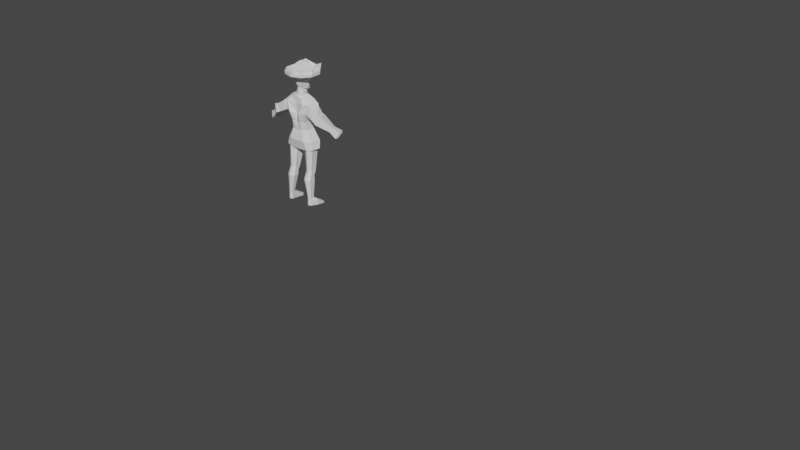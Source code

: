 # Source: pirate.blend  (saved by Blender 3.0.42; exported with 4.5.12 LTS)
import bpy
from mathutils import Matrix  # noqa: F401  (used for matrix-valued properties, if any)

bpy.ops.wm.read_factory_settings(use_empty=True)
scene = bpy.context.scene
scene.name = 'Scene'

# ---- collections
col_collection = bpy.data.collections.new('Collection'); scene.collection.children.link(col_collection)

# ---- world
world_world = bpy.data.worlds.new('World'); scene.world = world_world
world_world.use_nodes = True; world_world.node_tree.nodes.clear()
_N = world_world.node_tree.nodes; _L = world_world.node_tree.links
n0 = _N.new('ShaderNodeOutputWorld'); n0.name = 'World Output'; n0.location = (300, 300)
n1 = _N.new('ShaderNodeBackground'); n1.name = 'Background'; n1.location = (10, 300)
n1.inputs[0].default_value = (0.05088, 0.05088, 0.05088, 1.0)
_L.new(n1.outputs[0], n0.inputs[0])
n0.is_active_output = True
world_world.color = (0.05088, 0.05088, 0.05088)
world_world.use_sun_shadow = False
world_world.sun_shadow_jitter_overblur = 0.0

# ---- meshes
me_cylinder_002 = bpy.data.meshes.new('Cylinder.002')
me_cylinder_002.from_pydata([(6.671, 93.47, -1.213), (5.684, 95.24, 8.191), (7.895, 92.77, -1.213), (7.839, 94.0, 8.191), (7.895, 90.87, -1.213), (7.839, 90.66, 8.373), (6.671, 90.16, -1.213), (5.684, 89.41, 8.373), (5.446, 90.87, -1.213), (3.529, 90.66, 8.373), (5.446, 92.28, -1.213), (3.529, 93.51, 8.191), (5.684, 96.35, 12.46), (7.533, 95.28, 12.46), (7.533, 92.34, 12.98), (5.684, 91.28, 12.98), (3.836, 92.34, 12.98), (3.836, 95.28, 12.46), (4.682, 98.99, 25.1), (7.769, 97.21, 25.2), (7.883, 93.03, 24.59), (5.684, 91.2, 24.85), (2.536, 93.18, 24.88), (1.586, 97.24, 24.72), (5.684, 90.88, 11.74), (3.739, 92.0, 11.74), (7.63, 94.14, 11.05), (7.63, 92.0, 11.74), (3.739, 94.14, 11.05), (5.684, 95.26, 11.05), (0.0, 99.02, 25.11), (0.0, 91.2, 24.59), (0.0, 93.16, 24.62), (0.0, 97.31, 24.73), (2.908, 101.2, 30.57), (8.779, 98.03, 29.42), (7.806, 92.72, 28.92), (4.356, 89.98, 29.97), (0.0, 100.5, 30.4), (0.0, 90.0, 29.72), (2.135, 100.4, 35.05), (5.573, 97.16, 35.59), (4.776, 93.16, 35.25), (2.932, 91.2, 35.48), (0.0, 100.4, 35.06), (0.0, 91.2, 35.22), (1.614, 99.64, 39.61), (5.541, 96.65, 40.19), (4.631, 92.18, 39.75), (2.524, 90.36, 40.01), (0.0, 99.64, 39.61), (0.0, 91.2, 39.94), (1.73, 100.5, 44.39), (7.046, 98.3, 44.85), (5.976, 90.75, 44.96), (2.8, 88.94, 44.69), (0.0, 98.47, 44.39), (0.0, 91.2, 44.39), (4.251, 98.8, 49.65), (8.865, 97.6, 49.62), (7.796, 91.52, 49.84), (5.32, 89.7, 50.09), (0.0, 98.47, 49.51), (0.0, 91.2, 49.51), (2.497, 98.47, 51.77), (7.112, 96.65, 52.03), (6.042, 93.02, 51.77), (3.567, 91.2, 52.03), (0.0, 98.47, 51.77), (0.0, 91.2, 51.77), (0.0, 98.47, 53.23), (3.422, 96.65, 53.49), (2.353, 93.02, 53.23), (0.0, 91.2, 53.49), (0.0, 98.47, 53.23), (0.0, 91.2, 53.23), (8.76, 90.93, 48.94), (9.762, 97.01, 48.5), (11.59, 90.55, 42.32), (9.764, 96.9, 42.23), (13.73, 91.67, 45.78), (12.37, 96.84, 45.4), (13.76, 89.96, 41.27), (10.31, 96.82, 41.16), (15.96, 91.7, 45.28), (13.3, 97.31, 44.85), (19.34, 94.44, 37.48), (17.49, 98.11, 37.42), (20.52, 95.38, 39.63), (19.09, 98.38, 39.4), (22.29, 95.16, 34.66), (19.7, 100.3, 34.57), (23.94, 96.46, 37.66), (21.94, 100.7, 37.34), (22.85, 96.41, 34.57), (21.09, 99.92, 34.51), (23.98, 97.3, 36.62), (22.61, 100.2, 36.39), (8.365, 92.25, 25.15), (9.486, 96.91, 25.52), (0.0, 91.04, 25.29), (5.505, 91.04, 25.54), (4.427, 99.81, 25.53), (0.0, 99.85, 25.54), (6.671, 95.12, -2.594), (9.236, 94.41, -2.594), (7.895, 90.87, -2.33), (6.671, 90.16, -2.33), (5.446, 90.87, -2.33), (5.446, 93.93, -2.594), (6.69, 94.92, -5.646), (9.255, 94.22, -5.646), (7.915, 90.67, -5.382), (6.69, 89.96, -5.382), (5.465, 90.67, -5.382), (5.465, 93.73, -5.646), (6.671, 99.81, -5.471), (9.236, 99.1, -5.471), (5.446, 98.62, -5.471), (6.69, 99.62, -6.296), (9.255, 98.91, -6.296), (5.465, 98.42, -6.296)], [], [(0, 1, 3, 2), (2, 3, 5, 4), (4, 5, 7, 6), (6, 7, 9, 8), (25, 24, 15, 16), (8, 9, 11, 10), (10, 11, 1, 0), (0, 2, 105, 104), (17, 16, 22, 23), (27, 26, 13, 14), (28, 25, 16, 17), (26, 29, 12, 13), (24, 27, 14, 15), (29, 28, 17, 12), (18, 23, 33, 30), (15, 14, 20, 21), (13, 12, 18, 19), (12, 17, 23, 18), (16, 15, 21, 22), (14, 13, 19, 20), (1, 11, 28, 29), (7, 5, 27, 24), (3, 1, 29, 26), (11, 9, 25, 28), (5, 3, 26, 27), (9, 7, 24, 25), (23, 22, 32, 33), (22, 21, 31, 32), (98, 99, 35, 36), (100, 101, 37, 39), (101, 98, 36, 37), (99, 102, 34, 35), (102, 103, 38, 34), (34, 38, 44, 40), (36, 35, 41, 42), (39, 37, 43, 45), (37, 36, 42, 43), (35, 34, 40, 41), (40, 44, 50, 46), (42, 41, 47, 48), (45, 43, 49, 51), (43, 42, 48, 49), (41, 40, 46, 47), (46, 50, 56, 52), (48, 47, 53, 54), (51, 49, 55, 57), (49, 48, 54, 55), (47, 46, 52, 53), (52, 56, 62, 58), (60, 54, 76), (57, 55, 61, 63), (55, 54, 60, 61), (53, 52, 58, 59), (58, 62, 68, 64), (60, 59, 65, 66), (63, 61, 67, 69), (61, 60, 66, 67), (59, 58, 64, 65), (64, 68, 74, 70), (66, 65, 71, 72), (69, 67, 73, 75), (67, 66, 72, 73), (65, 64, 70, 71), (59, 60, 76, 77), (53, 59, 77), (77, 76, 80, 81), (79, 81, 85, 83), (53, 77, 81, 79), (54, 53, 79, 78), (76, 54, 78, 80), (84, 82, 86, 88), (81, 80, 84, 85), (80, 78, 82, 84), (78, 79, 83, 82), (87, 89, 93, 91), (82, 83, 87, 86), (83, 85, 89, 87), (85, 84, 88, 89), (93, 92, 96, 97), (89, 88, 92, 93), (88, 86, 90, 92), (86, 87, 91, 90), (94, 95, 97, 96), (92, 90, 94, 96), (90, 91, 95, 94), (91, 93, 97, 95), (71, 70, 73, 72), (18, 30, 103, 102), (19, 18, 102, 99), (21, 20, 98, 101), (31, 21, 101, 100), (20, 19, 99, 98), (107, 108, 114, 113), (4, 6, 107, 106), (10, 0, 104, 109), (6, 8, 108, 107), (2, 4, 106, 105), (8, 10, 109, 108), (110, 111, 112, 113, 114, 115), (105, 106, 112, 111), (108, 109, 115, 114), (106, 107, 113, 112), (105, 111, 120, 117), (111, 110, 119, 120), (116, 117, 120, 119), (118, 116, 119, 121), (110, 115, 121, 119), (115, 109, 118, 121), (104, 105, 117, 116), (109, 104, 116, 118)])
_uv = me_cylinder_002.uv_layers.new(name='UVMap')
_uv.uv.foreach_set('vector', [1.0, 0.5, 1.0, 1.0, 0.8333, 1.0, 0.8333, 0.5, 0.8333, 0.5, 0.8333, 1.0, 0.6667, 1.0, 0.6667, 0.5, 0.6667, 0.5, 0.6667, 1.0, 0.5, 1.0, 0.5, 0.5, 0.5, 0.5, 0.5, 1.0, 0.3333, 1.0, 0.3333, 0.5, 0.3333, 1.0, 0.5, 1.0, 0.5, 1.0, 0.3333, 1.0, 0.3333, 0.5, 0.3333, 1.0, 0.1667, 1.0, 0.1667, 0.5, 0.1667, 0.5, 0.1667, 1.0, -8.941e-08, 1.0, -8.941e-08, 0.5, 1.0, 0.5, 0.8333, 0.5, 0.8333, 0.5, 1.0, 0.5, 0.1667, 1.0, 0.3333, 1.0, 0.3333, 1.0, 0.1667, 1.0, 0.6667, 1.0, 0.8333, 1.0, 0.8333, 1.0, 0.6667, 1.0, 0.1667, 1.0, 0.3333, 1.0, 0.3333, 1.0, 0.1667, 1.0, 0.8333, 1.0, 1.0, 1.0, 1.0, 1.0, 0.8333, 1.0, 0.5, 1.0, 0.6667, 1.0, 0.6667, 1.0, 0.5, 1.0, -8.941e-08, 1.0, 0.1667, 1.0, 0.1667, 1.0, -8.941e-08, 1.0, -8.941e-08, 1.0, 0.1667, 1.0, 0.1667, 1.0, -8.941e-08, 1.0, 0.5, 1.0, 0.6667, 1.0, 0.6667, 1.0, 0.5, 1.0, 0.8333, 1.0, 1.0, 1.0, 1.0, 1.0, 0.8333, 1.0, -8.941e-08, 1.0, 0.1667, 1.0, 0.1667, 1.0, -8.941e-08, 1.0, 0.3333, 1.0, 0.5, 1.0, 0.5, 1.0, 0.3333, 1.0, 0.6667, 1.0, 0.8333, 1.0, 0.8333, 1.0, 0.6667, 1.0, -8.941e-08, 1.0, 0.1667, 1.0, 0.1667, 1.0, -8.941e-08, 1.0, 0.5, 1.0, 0.6667, 1.0, 0.6667, 1.0, 0.5, 1.0, 0.8333, 1.0, 1.0, 1.0, 1.0, 1.0, 0.8333, 1.0, 0.1667, 1.0, 0.3333, 1.0, 0.3333, 1.0, 0.1667, 1.0, 0.6667, 1.0, 0.8333, 1.0, 0.8333, 1.0, 0.6667, 1.0, 0.3333, 1.0, 0.5, 1.0, 0.5, 1.0, 0.3333, 1.0, 0.1667, 1.0, 0.3333, 1.0, 0.3333, 1.0, 0.1667, 1.0, 0.3333, 1.0, 0.5, 1.0, 0.5, 1.0, 0.3333, 1.0, 0.6667, 1.0, 0.8333, 1.0, 0.8333, 1.0, 0.6667, 1.0, 0.5, 1.0, 0.5, 1.0, 0.5, 1.0, 0.5, 1.0, 0.5, 1.0, 0.6667, 1.0, 0.6667, 1.0, 0.5, 1.0, 0.8333, 1.0, 1.0, 1.0, 1.0, 1.0, 0.8333, 1.0, -8.941e-08, 1.0, -8.941e-08, 1.0, -8.941e-08, 1.0, -8.941e-08, 1.0, -8.941e-08, 1.0, -8.941e-08, 1.0, -8.941e-08, 1.0, -8.941e-08, 1.0, 0.6667, 1.0, 0.8333, 1.0, 0.8333, 1.0, 0.6667, 1.0, 0.5, 1.0, 0.5, 1.0, 0.5, 1.0, 0.5, 1.0, 0.5, 1.0, 0.6667, 1.0, 0.6667, 1.0, 0.5, 1.0, 0.8333, 1.0, 1.0, 1.0, 1.0, 1.0, 0.8333, 1.0, -8.941e-08, 1.0, -8.941e-08, 1.0, -8.941e-08, 1.0, -8.941e-08, 1.0, 0.6667, 1.0, 0.8333, 1.0, 0.8333, 1.0, 0.6667, 1.0, 0.5, 1.0, 0.5, 1.0, 0.5, 1.0, 0.5, 1.0, 0.5, 1.0, 0.6667, 1.0, 0.6667, 1.0, 0.5, 1.0, 0.8333, 1.0, 1.0, 1.0, 1.0, 1.0, 0.8333, 1.0, -8.941e-08, 1.0, -8.941e-08, 1.0, -8.941e-08, 1.0, -8.941e-08, 1.0, 0.6667, 1.0, 0.8333, 1.0, 0.8333, 1.0, 0.6667, 1.0, 0.5, 1.0, 0.5, 1.0, 0.5, 1.0, 0.5, 1.0, 0.5, 1.0, 0.6667, 1.0, 0.6667, 1.0, 0.5, 1.0, 0.8333, 1.0, 1.0, 1.0, 1.0, 1.0, 0.8333, 1.0, -8.941e-08, 1.0, -8.941e-08, 1.0, -8.941e-08, 1.0, -8.941e-08, 1.0, 0.6667, 1.0, 0.6667, 1.0, 0.6667, 1.0, 0.5, 1.0, 0.5, 1.0, 0.5, 1.0, 0.5, 1.0, 0.5, 1.0, 0.6667, 1.0, 0.6667, 1.0, 0.5, 1.0, 0.8333, 1.0, 1.0, 1.0, 1.0, 1.0, 0.8333, 1.0, -8.941e-08, 1.0, -8.941e-08, 1.0, -8.941e-08, 1.0, -8.941e-08, 1.0, 0.6667, 1.0, 0.8333, 1.0, 0.8333, 1.0, 0.6667, 1.0, 0.5, 1.0, 0.5, 1.0, 0.5, 1.0, 0.5, 1.0, 0.5, 1.0, 0.6667, 1.0, 0.6667, 1.0, 0.5, 1.0, 0.8333, 1.0, 1.0, 1.0, 1.0, 1.0, 0.8333, 1.0, -8.941e-08, 1.0, -8.941e-08, 1.0, -8.941e-08, 1.0, -8.941e-08, 1.0, 0.6667, 1.0, 0.8333, 1.0, 0.8333, 1.0, 0.6667, 1.0, 0.5, 1.0, 0.5, 1.0, 0.5, 1.0, 0.5, 1.0, 0.5, 1.0, 0.6667, 1.0, 0.6667, 1.0, 0.5, 1.0, 0.8333, 1.0, 1.0, 1.0, 1.0, 1.0, 0.8333, 1.0, 0.8333, 1.0, 0.6667, 1.0, 0.6667, 1.0, 0.8333, 1.0, 0.8333, 1.0, 0.8333, 1.0, 0.8333, 1.0, 0.8333, 1.0, 0.6667, 1.0, 0.6667, 1.0, 0.8333, 1.0, 0.8333, 1.0, 0.8333, 1.0, 0.8333, 1.0, 0.8333, 1.0, 0.8333, 1.0, 0.8333, 1.0, 0.8333, 1.0, 0.8333, 1.0, 0.6667, 1.0, 0.8333, 1.0, 0.8333, 1.0, 0.6667, 1.0, 0.6667, 1.0, 0.6667, 1.0, 0.6667, 1.0, 0.6667, 1.0, 0.6667, 1.0, 0.6667, 1.0, 0.6667, 1.0, 0.6667, 1.0, 0.8333, 1.0, 0.6667, 1.0, 0.6667, 1.0, 0.8333, 1.0, 0.6667, 1.0, 0.6667, 1.0, 0.6667, 1.0, 0.6667, 1.0, 0.6667, 1.0, 0.8333, 1.0, 0.8333, 1.0, 0.6667, 1.0, 0.8333, 1.0, 0.8333, 1.0, 0.8333, 1.0, 0.8333, 1.0, 0.6667, 1.0, 0.8333, 1.0, 0.8333, 1.0, 0.6667, 1.0, 0.8333, 1.0, 0.8333, 1.0, 0.8333, 1.0, 0.8333, 1.0, 0.8333, 1.0, 0.6667, 1.0, 0.6667, 1.0, 0.8333, 1.0, 0.8333, 1.0, 0.6667, 1.0, 0.6667, 1.0, 0.8333, 1.0, 0.8333, 1.0, 0.6667, 1.0, 0.6667, 1.0, 0.8333, 1.0, 0.6667, 1.0, 0.6667, 1.0, 0.6667, 1.0, 0.6667, 1.0, 0.6667, 1.0, 0.8333, 1.0, 0.8333, 1.0, 0.6667, 1.0, 0.6667, 1.0, 0.8333, 1.0, 0.8333, 1.0, 0.6667, 1.0, 0.6667, 1.0, 0.6667, 1.0, 0.6667, 1.0, 0.6667, 1.0, 0.6667, 1.0, 0.8333, 1.0, 0.8333, 1.0, 0.6667, 1.0, 0.8333, 1.0, 0.8333, 1.0, 0.8333, 1.0, 0.8333, 1.0, 0.8333, 1.0, 1.0, 1.0, 0.5, 1.0, 0.6667, 1.0, -8.941e-08, 1.0, -8.941e-08, 1.0, -8.941e-08, 1.0, -8.941e-08, 1.0, 0.8333, 1.0, 1.0, 1.0, 1.0, 1.0, 0.8333, 1.0, 0.5, 1.0, 0.6667, 1.0, 0.6667, 1.0, 0.5, 1.0, 0.5, 1.0, 0.5, 1.0, 0.5, 1.0, 0.5, 1.0, 0.6667, 1.0, 0.8333, 1.0, 0.8333, 1.0, 0.6667, 1.0, 0.5, 0.5, 0.3333, 0.5, 0.3333, 0.5, 0.5, 0.5, 0.6667, 0.5, 0.5, 0.5, 0.5, 0.5, 0.6667, 0.5, 0.1667, 0.5, -8.941e-08, 0.5, -8.941e-08, 0.5, 0.1667, 0.5, 0.5, 0.5, 0.3333, 0.5, 0.3333, 0.5, 0.5, 0.5, 0.8333, 0.5, 0.6667, 0.5, 0.6667, 0.5, 0.8333, 0.5, 0.3333, 0.5, 0.1667, 0.5, 0.1667, 0.5, 0.3333, 0.5, 0.75, 0.49, 0.9578, 0.37, 0.9578, 0.13, 0.75, 0.01, 0.5422, 0.13, 0.5422, 0.37, 0.8333, 0.5, 0.6667, 0.5, 0.6667, 0.5, 0.8333, 0.5, 0.3333, 0.5, 0.1667, 0.5, 0.1667, 0.5, 0.3333, 0.5, 0.6667, 0.5, 0.5, 0.5, 0.5, 0.5, 0.6667, 0.5, 0.8333, 0.5, 0.8333, 0.5, 0.8333, 0.5, 0.8333, 0.5, 0.9578, 0.37, 0.75, 0.49, 0.75, 0.49, 0.9578, 0.37, 1.0, 0.5, 0.8333, 0.5, 0.8333, 0.5, 1.0, 0.5, 0.1667, 0.5, -8.941e-08, 0.5, -8.941e-08, 0.5, 0.1667, 0.5, 0.75, 0.49, 0.5422, 0.37, 0.5422, 0.37, 0.75, 0.49, 0.1667, 0.5, 0.1667, 0.5, 0.1667, 0.5, 0.1667, 0.5, 1.0, 0.5, 0.8333, 0.5, 0.8333, 0.5, 1.0, 0.5, 0.1667, 0.5, -8.941e-08, 0.5, -8.941e-08, 0.5, 0.1667, 0.5])
me_cylinder_002.use_remesh_fix_poles = True
me_cylinder_002.use_remesh_preserve_attributes = False
me_cylinder_002.update()
me_sphere = bpy.data.meshes.new('Sphere')
me_sphere.from_pydata([], [], [])
_uv = me_sphere.uv_layers.new(name='UVMap')
_uv.uv.foreach_set('vector', [])
me_sphere.use_remesh_fix_poles = True
me_sphere.use_remesh_preserve_attributes = False
me_sphere.update()
me_sphere_001 = bpy.data.meshes.new('Sphere.001')
me_sphere_001.from_pydata([(0.0, 0.6872, 1.216), (0.0, 1.012, 0.9991), (0.0, 1.228, 0.6747), (0.0, 1.304, 0.292), (0.0, 1.228, -0.09071), (0.0, 1.073, -0.5341), (0.2706, 0.5751, 1.216), (0.5, 0.8045, 0.9991), (0.6533, 0.9578, 0.6747), (0.7071, 1.012, 0.292), (0.6533, 0.9578, -0.09071), (0.673, 0.7641, -0.5206), (0.3827, 0.3045, 1.216), (0.7071, 0.3045, 0.9991), (0.9239, 0.3045, 0.6747), (1.0, 0.3045, 0.292), (0.9239, 0.3045, -0.09071), (0.8801, 0.2641, -0.5206), (0.2706, 0.03389, 1.216), (0.5, -0.1955, 0.9991), (0.6533, -0.3488, 0.6747), (0.7071, -0.4026, 0.292), (0.6533, -0.4993, -0.09071), (0.5, -0.4487, -0.4151), (0.0, -0.07819, 1.216), (0.0, -0.4026, 0.9991), (0.0, -0.6194, 0.6747), (0.0, -0.6955, 0.292), (0.0, -0.7699, -0.09071), (0.0, -0.6558, -0.4151), (0.0, 0.3045, 1.292), (0.0, 1.012, -1.033), (0.0, 0.6872, -1.16), (0.5744, 0.7641, -1.091), (0.3361, 0.5751, -1.16), (0.7815, 0.2641, -0.8169), (0.4481, 0.3045, -0.9758), (0.3768, -0.3018, -0.819), (0.0, -0.4729, -0.7837), (0.3835, 0.5457, -2.096), (0.0, 0.6577, -2.096), (0.4955, 0.2751, -1.912), (0.5416, -0.363, -1.604), (0.3835, 0.004455, -1.793), (0.0, -0.5825, -1.576), (0.0, -0.1076, -1.793), (0.0, 0.2751, -1.869)], [], [(5, 4, 10, 11), (3, 2, 8, 9), (1, 0, 6, 7), (4, 3, 9, 10), (2, 1, 7, 8), (0, 30, 6), (10, 9, 15, 16), (8, 7, 13, 14), (6, 30, 12), (11, 10, 16, 17), (9, 8, 14, 15), (7, 6, 12, 13), (14, 13, 19, 20), (12, 30, 18), (23, 29, 38, 37), (17, 16, 22, 23), (15, 14, 20, 21), (13, 12, 18, 19), (5, 11, 33, 31), (16, 15, 21, 22), (17, 23, 37, 35), (23, 22, 28, 29), (21, 20, 26, 27), (19, 18, 24, 25), (11, 17, 35, 33), (22, 21, 27, 28), (20, 19, 25, 26), (18, 30, 24), (32, 31, 33, 34), (37, 38, 44, 42), (34, 33, 35, 36), (32, 34, 39, 40), (34, 36, 41, 39), (36, 35, 37), (46, 40, 39), (46, 39, 41), (46, 41, 43), (46, 43, 45), (43, 42, 44, 45), (37, 42, 43, 41, 36)])
_uv = me_sphere_001.uv_layers.new(name='UVMap')
_uv.uv.foreach_set('vector', [0.75, 0.25, 0.75, 0.375, 0.625, 0.375, 0.625, 0.25, 0.75, 0.5, 0.75, 0.625, 0.625, 0.625, 0.625, 0.5, 0.75, 0.75, 0.75, 0.875, 0.625, 0.875, 0.625, 0.75, 0.75, 0.375, 0.75, 0.5, 0.625, 0.5, 0.625, 0.375, 0.75, 0.625, 0.75, 0.75, 0.625, 0.75, 0.625, 0.625, 0.75, 0.875, 0.6875, 1.0, 0.625, 0.875, 0.625, 0.375, 0.625, 0.5, 0.5, 0.5, 0.5, 0.375, 0.625, 0.625, 0.625, 0.75, 0.5, 0.75, 0.5, 0.625, 0.625, 0.875, 0.5625, 1.0, 0.5, 0.875, 0.625, 0.25, 0.625, 0.375, 0.5, 0.375, 0.5, 0.25, 0.625, 0.5, 0.625, 0.625, 0.5, 0.625, 0.5, 0.5, 0.625, 0.75, 0.625, 0.875, 0.5, 0.875, 0.5, 0.75, 0.5, 0.625, 0.5, 0.75, 0.375, 0.75, 0.375, 0.625, 0.5, 0.875, 0.4375, 1.0, 0.375, 0.875, 0.375, 0.25, 0.25, 0.25, 0.25, 0.25, 0.375, 0.25, 0.5, 0.25, 0.5, 0.375, 0.375, 0.375, 0.375, 0.25, 0.5, 0.5, 0.5, 0.625, 0.375, 0.625, 0.375, 0.5, 0.5, 0.75, 0.5, 0.875, 0.375, 0.875, 0.375, 0.75, 0.75, 0.25, 0.625, 0.25, 0.625, 0.25, 0.75, 0.25, 0.5, 0.375, 0.5, 0.5, 0.375, 0.5, 0.375, 0.375, 0.5, 0.25, 0.375, 0.25, 0.375, 0.25, 0.5, 0.25, 0.375, 0.25, 0.375, 0.375, 0.25, 0.375, 0.25, 0.25, 0.375, 0.5, 0.375, 0.625, 0.25, 0.625, 0.25, 0.5, 0.375, 0.75, 0.375, 0.875, 0.25, 0.875, 0.25, 0.75, 0.625, 0.25, 0.5, 0.25, 0.5, 0.25, 0.625, 0.25, 0.375, 0.375, 0.375, 0.5, 0.25, 0.5, 0.25, 0.375, 0.375, 0.625, 0.375, 0.75, 0.25, 0.75, 0.25, 0.625, 0.375, 0.875, 0.3125, 1.0, 0.25, 0.875, 0.75, 0.125, 0.75, 0.25, 0.625, 0.25, 0.625, 0.125, 0.375, 0.25, 0.25, 0.25, 0.25, 0.25, 0.375, 0.25, 0.625, 0.125, 0.625, 0.25, 0.5, 0.25, 0.5, 0.125, 0.75, 0.125, 0.625, 0.125, 0.625, 0.125, 0.75, 0.125, 0.625, 0.125, 0.5, 0.125, 0.5, 0.125, 0.625, 0.125, 0.5, 0.125, 0.5, 0.25, 0.375, 0.25, 0.6875, 0.0, 0.75, 0.125, 0.625, 0.125, 0.5625, 0.0, 0.625, 0.125, 0.5, 0.125, 0.4375, 0.0, 0.5, 0.125, 0.375, 0.125, 0.3125, 0.0, 0.375, 0.125, 0.25, 0.125, 0.375, 0.125, 0.375, 0.25, 0.25, 0.25, 0.25, 0.125, 0.375, 0.25, 0.375, 0.25, 0.375, 0.125, 0.5, 0.125, 0.5, 0.125])
me_sphere_001.use_remesh_fix_poles = True
me_sphere_001.use_remesh_preserve_attributes = False
me_sphere_001.update()
me_cylinder = bpy.data.meshes.new('Cylinder')
me_cylinder.from_pydata([(0.0, 1.0, -0.6891), (0.0, 1.0, 1.37), (0.5878, 0.809, -3.723), (0.5878, 0.809, -1.664), (0.9511, 0.309, -0.6892), (0.9511, 0.309, 1.37), (0.9511, -0.309, -0.6327), (0.9511, -0.309, 1.427), (0.5878, -0.809, -0.6326), (0.5878, -0.809, 1.427), (-8.742e-08, -1.0, -0.6326), (-8.742e-08, -1.0, 1.427), (-0.5878, -0.809, -0.6326), (-0.5878, -0.809, 1.427), (-0.9511, -0.309, -0.6326), (-0.9511, -0.309, 1.427), (-0.9511, 0.309, -0.6891), (-0.9511, 0.309, 1.37), (-0.5878, 0.809, -3.723), (-0.5878, 0.809, -1.664), (0.0, 0.5201, 2.078), (0.0, 0.5209, 2.291), (0.3057, 0.4207, 1.487), (0.3062, 0.4214, 1.707), (0.4946, 0.1607, 2.078), (0.4954, 0.161, 2.291), (0.4946, -0.1607, 2.082), (0.4954, -0.161, 2.294), (0.3057, -0.4207, 2.082), (0.3062, -0.4214, 2.294), (-4.547e-08, -0.5201, 2.082), (-4.554e-08, -0.5209, 2.294), (-0.3057, -0.4207, 2.082), (-0.3062, -0.4214, 2.294), (-0.4946, -0.1607, 2.082), (-0.4954, -0.161, 2.294), (-0.4946, 0.1607, 2.078), (-0.4954, 0.161, 2.291), (-0.3057, 0.4207, 1.487), (-0.3062, 0.4214, 1.707), (-1.907e-06, 0.3339, -5.521), (-1.907e-06, 0.5402, -2.105), (-1.907e-06, 0.5402, 2.118), (0.3175, 0.1032, -5.521), (0.5138, 0.1669, -2.105), (0.5138, 0.1669, 2.118), (0.1962, -0.2701, -5.521), (0.3175, -0.437, -2.105), (0.3175, -0.437, 2.118), (-1.937e-06, -2.09e-07, -6.825), (-0.1962, -0.2701, -5.521), (-0.3175, -0.437, -2.105), (-0.3175, -0.437, 2.118), (-0.3175, 0.1032, -5.521), (-0.5138, 0.1669, -2.105), (-0.5138, 0.1669, 2.118)], [], [(0, 2, 3, 1), (2, 4, 5, 3), (4, 6, 7, 5), (6, 8, 9, 7), (8, 10, 11, 9), (10, 12, 13, 11), (12, 14, 15, 13), (14, 16, 17, 15), (16, 18, 19, 17), (18, 0, 1, 19), (7, 9, 29, 27), (17, 19, 39, 37), (4, 2, 22, 24), (14, 12, 32, 34), (3, 5, 25, 23), (13, 15, 35, 33), (10, 8, 28, 30), (0, 18, 38, 20), (9, 11, 31, 29), (19, 1, 21, 39), (6, 4, 24, 26), (16, 14, 34, 36), (2, 0, 20, 22), (5, 7, 27, 25), (15, 17, 37, 35), (1, 3, 23, 21), (12, 10, 30, 32), (11, 13, 33, 31), (8, 6, 26, 28), (18, 16, 36, 38), (24, 22, 34), (25, 29, 37), (22, 20, 38), (38, 36, 22), (36, 34, 22), (34, 32, 26), (32, 30, 26), (30, 28, 26), (26, 24, 34), (21, 23, 25), (25, 27, 29), (29, 31, 33), (33, 35, 29), (35, 37, 29), (37, 39, 21), (21, 25, 37), (41, 40, 43, 44), (42, 41, 44, 45), (40, 49, 43), (44, 43, 46, 47), (45, 44, 47, 48), (43, 49, 46), (47, 46, 50, 51), (48, 47, 51, 52), (46, 49, 50), (51, 50, 53, 54), (52, 51, 54, 55), (50, 49, 53), (54, 53, 40, 41), (55, 54, 41, 42), (53, 49, 40)])
_uv = me_cylinder.uv_layers.new(name='UVMap')
_uv.uv.foreach_set('vector', [1.0, 0.5, 0.9, 0.5, 0.9, 1.0, 1.0, 1.0, 0.9, 0.5, 0.8, 0.5, 0.8, 1.0, 0.9, 1.0, 0.8, 0.5, 0.7, 0.5, 0.7, 1.0, 0.8, 1.0, 0.7, 0.5, 0.6, 0.5, 0.6, 1.0, 0.7, 1.0, 0.6, 0.5, 0.5, 0.5, 0.5, 1.0, 0.6, 1.0, 0.5, 0.5, 0.4, 0.5, 0.4, 1.0, 0.5, 1.0, 0.4, 0.5, 0.3, 0.5, 0.3, 1.0, 0.4, 1.0, 0.3, 0.5, 0.2, 0.5, 0.2, 1.0, 0.3, 1.0, 0.2, 0.5, 0.1, 0.5, 0.1, 1.0, 0.2, 1.0, 0.1, 0.5, -7.451e-08, 0.5, -7.451e-08, 1.0, 0.1, 1.0, 0.7, 1.0, 0.6, 1.0, 0.6, 1.0, 0.7, 1.0, 0.2, 1.0, 0.1, 1.0, 0.1, 1.0, 0.2, 1.0, 0.8, 0.5, 0.9, 0.5, 0.9, 0.5, 0.8, 0.5, 0.3, 0.5, 0.4, 0.5, 0.4, 0.5, 0.3, 0.5, 0.9, 1.0, 0.8, 1.0, 0.8, 1.0, 0.9, 1.0, 0.4, 1.0, 0.3, 1.0, 0.3, 1.0, 0.4, 1.0, 0.5, 0.5, 0.6, 0.5, 0.6, 0.5, 0.5, 0.5, -7.451e-08, 0.5, 0.1, 0.5, 0.1, 0.5, -7.451e-08, 0.5, 0.6, 1.0, 0.5, 1.0, 0.5, 1.0, 0.6, 1.0, 0.1, 1.0, -7.451e-08, 1.0, -7.451e-08, 1.0, 0.1, 1.0, 0.7, 0.5, 0.8, 0.5, 0.8, 0.5, 0.7, 0.5, 0.2, 0.5, 0.3, 0.5, 0.3, 0.5, 0.2, 0.5, 0.9, 0.5, 1.0, 0.5, 1.0, 0.5, 0.9, 0.5, 0.8, 1.0, 0.7, 1.0, 0.7, 1.0, 0.8, 1.0, 0.3, 1.0, 0.2, 1.0, 0.2, 1.0, 0.3, 1.0, 1.0, 1.0, 0.9, 1.0, 0.9, 1.0, 1.0, 1.0, 0.4, 0.5, 0.5, 0.5, 0.5, 0.5, 0.4, 0.5, 0.5, 1.0, 0.4, 1.0, 0.4, 1.0, 0.5, 1.0, 0.6, 0.5, 0.7, 0.5, 0.7, 0.5, 0.6, 0.5, 0.1, 0.5, 0.2, 0.5, 0.2, 0.5, 0.1, 0.5, 0.8, 0.5, 0.9, 0.5, 0.3, 0.5, 0.8, 1.0, 0.6, 1.0, 0.2, 1.0, 0.9, 0.5, -7.451e-08, 0.5, 0.1, 0.5, 0.1, 0.5, 0.2, 0.5, 0.9, 0.5, 0.2, 0.5, 0.3, 0.5, 0.9, 0.5, 0.3, 0.5, 0.4, 0.5, 0.7, 0.5, 0.4, 0.5, 0.5, 0.5, 0.7, 0.5, 0.5, 0.5, 0.6, 0.5, 0.7, 0.5, 0.7, 0.5, 0.8, 0.5, 0.3, 0.5, -7.451e-08, 1.0, 0.9, 1.0, 0.8, 1.0, 0.8, 1.0, 0.7, 1.0, 0.6, 1.0, 0.6, 1.0, 0.5, 1.0, 0.4, 1.0, 0.4, 1.0, 0.3, 1.0, 0.6, 1.0, 0.3, 1.0, 0.2, 1.0, 0.6, 1.0, 0.2, 1.0, 0.1, 1.0, -7.451e-08, 1.0, -7.451e-08, 1.0, 0.8, 1.0, 0.2, 1.0, 0.6, 0.6, 0.6, 0.8, 0.4, 0.8, 0.4, 0.6, 0.6, 0.4, 0.6, 0.6, 0.4, 0.6, 0.4, 0.4, 0.6, 0.8, 0.5, 1.0, 0.4, 0.8, 0.4, 0.6, 0.4, 0.8, 0.2, 0.8, 0.2, 0.6, 0.4, 0.4, 0.4, 0.6, 0.2, 0.6, 0.2, 0.4, 0.4, 0.8, 0.3, 1.0, 0.2, 0.8, 0.2, 0.6, 0.2, 0.8, 0.0, 0.8, 0.0, 0.6, 0.2, 0.4, 0.2, 0.6, 0.0, 0.6, 0.0, 0.4, 0.2, 0.8, 0.1, 1.0, 0.0, 0.8, 1.0, 0.6, 1.0, 0.8, 0.8, 0.8, 0.8, 0.6, 1.0, 0.4, 1.0, 0.6, 0.8, 0.6, 0.8, 0.4, 1.0, 0.8, 0.9, 1.0, 0.8, 0.8, 0.8, 0.6, 0.8, 0.8, 0.6, 0.8, 0.6, 0.6, 0.8, 0.4, 0.8, 0.6, 0.6, 0.6, 0.6, 0.4, 0.8, 0.8, 0.7, 1.0, 0.6, 0.8])
me_cylinder.use_remesh_fix_poles = True
me_cylinder.use_remesh_preserve_attributes = False
me_cylinder.update()

# ---- objects
ob_empty = bpy.data.objects.new('Empty', None)
ob_empty_001 = bpy.data.objects.new('Empty.001', None)
ob_cylinder = bpy.data.objects.new('Cylinder', me_cylinder_002)
ob_sphere = bpy.data.objects.new('Sphere', me_sphere)
ob_sphere_001 = bpy.data.objects.new('Sphere.001', me_sphere_001)
ob_cylinder_001 = bpy.data.objects.new('Cylinder.001', me_cylinder)

# ---- transforms, parenting, visibility, modifiers, constraints
ob_empty.location = (2.121, -3.542, 0.0)
ob_empty.rotation_euler = (1.571, -0.0, 3.148)
ob_empty.empty_display_type = 'IMAGE'
ob_empty.empty_display_size = 5.0
ob_empty_001.location = (5.428, 0.0, 0.0)
ob_empty_001.rotation_euler = (1.571, -0.0, 1.571)
ob_empty_001.empty_display_type = 'IMAGE'
ob_empty_001.empty_display_size = 5.0
ob_cylinder.location = (0.0, 0.0, 0.0)
ob_cylinder.scale = (-0.01679, 0.01679, 0.01679)
_m = ob_cylinder.modifiers.new('Mirror', 'MIRROR')
_m.use_clip = True
ob_sphere.location = (3.92, -0.2027, 1.104)
ob_sphere.scale = (-0.1008, -0.1008, -0.1008)
_m = ob_sphere.modifiers.new('Mirror', 'MIRROR')
_m.use_clip = True
ob_sphere_001.location = (0.004101, 1.597, 1.015)
ob_sphere_001.scale = (0.07168, 0.07168, 0.07168)
_m = ob_sphere_001.modifiers.new('Mirror', 'MIRROR')
_m.use_clip = True
ob_cylinder_001.location = (0.01, 1.616, 1.102)
ob_cylinder_001.scale = (0.1557, 0.1557, -0.01294)

# ---- collection membership
col_collection.objects.link(ob_empty)
col_collection.objects.link(ob_empty_001)
col_collection.objects.link(ob_cylinder)
col_collection.objects.link(ob_sphere)
col_collection.objects.link(ob_sphere_001)
col_collection.objects.link(ob_cylinder_001)

# ---- scene / render settings (as saved in the file)
scene.frame_start = 1; scene.frame_end = 250; scene.frame_set(43)
scene.render.engine = 'BLENDER_EEVEE_NEXT'
scene.cycles.sampling_pattern = 'TABULATED_SOBOL'
scene.cycles.use_light_tree = False
scene.view_settings.view_transform = 'Filmic'
bpy.context.view_layer.update()

# ---- added for rendering (the .blend has no active camera and no usable light): camera, sun
cam_auto = bpy.data.cameras.new('AutoCamera')
cam_auto.lens = 50.0
cam_auto.sensor_width = 36.0
cam_auto.clip_end = 1000.0
ob_auto_camera = bpy.data.objects.new('AutoCamera', cam_auto)
scene.collection.objects.link(ob_auto_camera)
ob_auto_camera.location = (6.31617, -4.68453, 4.18837)
ob_auto_camera.rotation_euler = (1.09748, -7.21219e-08, 0.694738)
scene.camera = ob_auto_camera
light_auto_sun = bpy.data.lights.new('AutoSun', 'SUN')
light_auto_sun.energy = 3.0
light_auto_sun.angle = 0.0523599
ob_auto_sun = bpy.data.objects.new('AutoSun', light_auto_sun)
scene.collection.objects.link(ob_auto_sun)
ob_auto_sun.rotation_euler = (0.872665, 0.174533, 0.523599)
bpy.context.view_layer.update()
